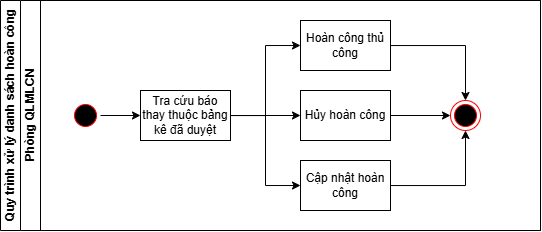

The diagram above was exported from draw.io. Its source (the exported page's mxGraphModel, read from the mxfile embedded in the PNG):
<mxGraphModel dx="719" dy="388" grid="1" gridSize="10" guides="1" tooltips="1" connect="1" arrows="1" fold="1" page="1" pageScale="1" pageWidth="850" pageHeight="1100" math="0" shadow="0">
  <root>
    <mxCell id="0" />
    <mxCell id="1" parent="0" />
    <mxCell id="MhNJCjebTL7onUeSvo7e-1" value="Quy trình xử lý danh sách hoàn công" style="swimlane;html=1;childLayout=stackLayout;resizeParent=1;resizeParentMax=0;horizontal=0;startSize=20;horizontalStack=0;" vertex="1" parent="1">
      <mxGeometry x="150" y="120" width="540" height="230" as="geometry" />
    </mxCell>
    <mxCell id="MhNJCjebTL7onUeSvo7e-10" value="" style="edgeStyle=orthogonalEdgeStyle;rounded=0;orthogonalLoop=1;jettySize=auto;html=1;" edge="1" parent="MhNJCjebTL7onUeSvo7e-1">
      <mxGeometry relative="1" as="geometry">
        <mxPoint x="810" y="179.9999999999999" as="sourcePoint" />
      </mxGeometry>
    </mxCell>
    <mxCell id="MhNJCjebTL7onUeSvo7e-11" value="" style="edgeStyle=orthogonalEdgeStyle;rounded=0;orthogonalLoop=1;jettySize=auto;html=1;" edge="1" parent="MhNJCjebTL7onUeSvo7e-1">
      <mxGeometry relative="1" as="geometry">
        <mxPoint x="810" y="515" as="sourcePoint" />
      </mxGeometry>
    </mxCell>
    <mxCell id="MhNJCjebTL7onUeSvo7e-12" value="" style="edgeStyle=orthogonalEdgeStyle;rounded=0;orthogonalLoop=1;jettySize=auto;html=1;" edge="1" parent="MhNJCjebTL7onUeSvo7e-1">
      <mxGeometry relative="1" as="geometry">
        <mxPoint x="850" y="620" as="sourcePoint" />
      </mxGeometry>
    </mxCell>
    <mxCell id="MhNJCjebTL7onUeSvo7e-13" value="" style="edgeStyle=orthogonalEdgeStyle;rounded=0;orthogonalLoop=1;jettySize=auto;html=1;" edge="1" parent="MhNJCjebTL7onUeSvo7e-1">
      <mxGeometry relative="1" as="geometry">
        <mxPoint x="950" y="465" as="sourcePoint" />
      </mxGeometry>
    </mxCell>
    <mxCell id="MhNJCjebTL7onUeSvo7e-14" value="" style="edgeStyle=orthogonalEdgeStyle;rounded=0;orthogonalLoop=1;jettySize=auto;html=1;" edge="1" parent="MhNJCjebTL7onUeSvo7e-1">
      <mxGeometry relative="1" as="geometry">
        <mxPoint x="1100" y="515" as="sourcePoint" />
      </mxGeometry>
    </mxCell>
    <mxCell id="MhNJCjebTL7onUeSvo7e-15" style="edgeStyle=orthogonalEdgeStyle;rounded=0;orthogonalLoop=1;jettySize=auto;html=1;entryX=0.75;entryY=0;entryDx=0;entryDy=0;" edge="1" parent="MhNJCjebTL7onUeSvo7e-1">
      <mxGeometry relative="1" as="geometry">
        <Array as="points">
          <mxPoint x="970" y="255" />
        </Array>
        <mxPoint x="970" y="465" as="targetPoint" />
      </mxGeometry>
    </mxCell>
    <mxCell id="MhNJCjebTL7onUeSvo7e-18" value="Phòng QLMLCN" style="swimlane;html=1;startSize=20;horizontal=0;" vertex="1" parent="MhNJCjebTL7onUeSvo7e-1">
      <mxGeometry x="20" width="520" height="230" as="geometry" />
    </mxCell>
    <mxCell id="MhNJCjebTL7onUeSvo7e-19" style="edgeStyle=orthogonalEdgeStyle;rounded=0;orthogonalLoop=1;jettySize=auto;html=1;entryX=0;entryY=0.5;entryDx=0;entryDy=0;" edge="1" parent="MhNJCjebTL7onUeSvo7e-18">
      <mxGeometry relative="1" as="geometry">
        <mxPoint x="140" y="67" as="targetPoint" />
      </mxGeometry>
    </mxCell>
    <mxCell id="MhNJCjebTL7onUeSvo7e-36" style="edgeStyle=orthogonalEdgeStyle;rounded=0;orthogonalLoop=1;jettySize=auto;html=1;entryX=0.5;entryY=0;entryDx=0;entryDy=0;" edge="1" parent="MhNJCjebTL7onUeSvo7e-18" source="MhNJCjebTL7onUeSvo7e-21" target="MhNJCjebTL7onUeSvo7e-35">
      <mxGeometry relative="1" as="geometry" />
    </mxCell>
    <mxCell id="MhNJCjebTL7onUeSvo7e-21" value="Hoàn công thủ công" style="whiteSpace=wrap;html=1;fontColor=#000000;" vertex="1" parent="MhNJCjebTL7onUeSvo7e-18">
      <mxGeometry x="280" y="20" width="90" height="50" as="geometry" />
    </mxCell>
    <mxCell id="MhNJCjebTL7onUeSvo7e-5" value="" style="ellipse;html=1;shape=startState;fillColor=#000000;strokeColor=#ff0000;" vertex="1" parent="MhNJCjebTL7onUeSvo7e-18">
      <mxGeometry x="50" y="100" width="30" height="30" as="geometry" />
    </mxCell>
    <mxCell id="MhNJCjebTL7onUeSvo7e-32" style="edgeStyle=orthogonalEdgeStyle;rounded=0;orthogonalLoop=1;jettySize=auto;html=1;entryX=0;entryY=0.5;entryDx=0;entryDy=0;" edge="1" parent="MhNJCjebTL7onUeSvo7e-18" source="MhNJCjebTL7onUeSvo7e-4" target="MhNJCjebTL7onUeSvo7e-31">
      <mxGeometry relative="1" as="geometry" />
    </mxCell>
    <mxCell id="MhNJCjebTL7onUeSvo7e-34" style="edgeStyle=orthogonalEdgeStyle;rounded=0;orthogonalLoop=1;jettySize=auto;html=1;entryX=0;entryY=0.5;entryDx=0;entryDy=0;" edge="1" parent="MhNJCjebTL7onUeSvo7e-18" source="MhNJCjebTL7onUeSvo7e-4" target="MhNJCjebTL7onUeSvo7e-33">
      <mxGeometry relative="1" as="geometry" />
    </mxCell>
    <mxCell id="MhNJCjebTL7onUeSvo7e-4" value="Tra cứu báo thay thuộc bảng kê đã duyệt" style="whiteSpace=wrap;html=1;fontColor=#000000;" vertex="1" parent="MhNJCjebTL7onUeSvo7e-18">
      <mxGeometry x="120" y="90" width="90" height="50" as="geometry" />
    </mxCell>
    <mxCell id="MhNJCjebTL7onUeSvo7e-16" style="edgeStyle=orthogonalEdgeStyle;rounded=0;orthogonalLoop=1;jettySize=auto;html=1;entryX=0;entryY=0.5;entryDx=0;entryDy=0;" edge="1" parent="MhNJCjebTL7onUeSvo7e-18" source="MhNJCjebTL7onUeSvo7e-4" target="MhNJCjebTL7onUeSvo7e-21">
      <mxGeometry relative="1" as="geometry" />
    </mxCell>
    <mxCell id="MhNJCjebTL7onUeSvo7e-6" style="edgeStyle=orthogonalEdgeStyle;rounded=0;orthogonalLoop=1;jettySize=auto;html=1;entryX=0;entryY=0.5;entryDx=0;entryDy=0;" edge="1" parent="MhNJCjebTL7onUeSvo7e-18" source="MhNJCjebTL7onUeSvo7e-5" target="MhNJCjebTL7onUeSvo7e-4">
      <mxGeometry relative="1" as="geometry">
        <mxPoint x="128" y="-390" as="targetPoint" />
      </mxGeometry>
    </mxCell>
    <mxCell id="MhNJCjebTL7onUeSvo7e-38" style="edgeStyle=orthogonalEdgeStyle;rounded=0;orthogonalLoop=1;jettySize=auto;html=1;entryX=0.5;entryY=1;entryDx=0;entryDy=0;" edge="1" parent="MhNJCjebTL7onUeSvo7e-18" source="MhNJCjebTL7onUeSvo7e-31" target="MhNJCjebTL7onUeSvo7e-35">
      <mxGeometry relative="1" as="geometry" />
    </mxCell>
    <mxCell id="MhNJCjebTL7onUeSvo7e-31" value="Cập nhật hoàn công" style="whiteSpace=wrap;html=1;fontColor=#000000;" vertex="1" parent="MhNJCjebTL7onUeSvo7e-18">
      <mxGeometry x="280" y="160" width="90" height="50" as="geometry" />
    </mxCell>
    <mxCell id="MhNJCjebTL7onUeSvo7e-37" style="edgeStyle=orthogonalEdgeStyle;rounded=0;orthogonalLoop=1;jettySize=auto;html=1;entryX=0;entryY=0.5;entryDx=0;entryDy=0;" edge="1" parent="MhNJCjebTL7onUeSvo7e-18" source="MhNJCjebTL7onUeSvo7e-33" target="MhNJCjebTL7onUeSvo7e-35">
      <mxGeometry relative="1" as="geometry" />
    </mxCell>
    <mxCell id="MhNJCjebTL7onUeSvo7e-33" value="Hủy hoàn công" style="whiteSpace=wrap;html=1;fontColor=#000000;" vertex="1" parent="MhNJCjebTL7onUeSvo7e-18">
      <mxGeometry x="280" y="90" width="90" height="50" as="geometry" />
    </mxCell>
    <mxCell id="MhNJCjebTL7onUeSvo7e-35" value="" style="ellipse;html=1;shape=endState;fillColor=#000000;strokeColor=#ff0000;" vertex="1" parent="MhNJCjebTL7onUeSvo7e-18">
      <mxGeometry x="430" y="100" width="30" height="30" as="geometry" />
    </mxCell>
  </root>
</mxGraphModel>